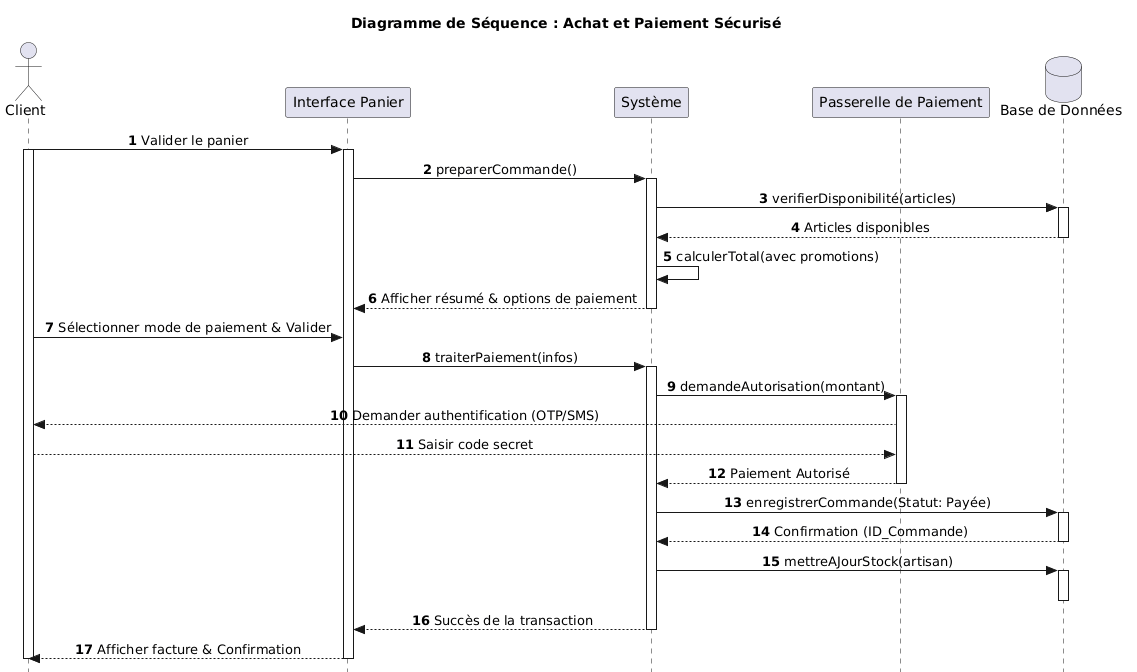

The diagram above was rendered by PlantUML. Its source (embedded in the PNG):
@startuml
skinparam style strictuml
skinparam sequenceMessageAlign center

title Diagramme de Séquence : Achat et Paiement Sécurisé

actor "Client" as C
participant "Interface Panier" as UI
participant "Système" as S 
participant "Passerelle de Paiement" as P
database "Base de Données" as DB 

autonumber

' --- Phase de validation ---
C -> UI : Valider le panier
activate C
activate UI
UI -> S : preparerCommande()
activate S

S -> DB : verifierDisponibilité(articles)
activate DB
DB --> S : Articles disponibles
deactivate DB

S -> S : calculerTotal(avec promotions)
S --> UI : Afficher résumé & options de paiement
deactivate S

' --- Phase de paiement ---
C -> UI : Sélectionner mode de paiement & Valider
UI -> S : traiterPaiement(infos)
activate S

S -> P : demandeAutorisation(montant)
activate P
P --> C : Demander authentification (OTP/SMS)
C --> P : Saisir code secret
P --> S : Paiement Autorisé
deactivate P

' --- Phase de finalisation ---
S -> DB : enregistrerCommande(Statut: Payée)
activate DB
DB --> S : Confirmation (ID_Commande)
deactivate DB

S -> DB : mettreAJourStock(artisan)
activate DB
deactivate DB

S --> UI : Succès de la transaction
deactivate S
UI --> C : Afficher facture & Confirmation
deactivate UI
deactivate C
@enduml